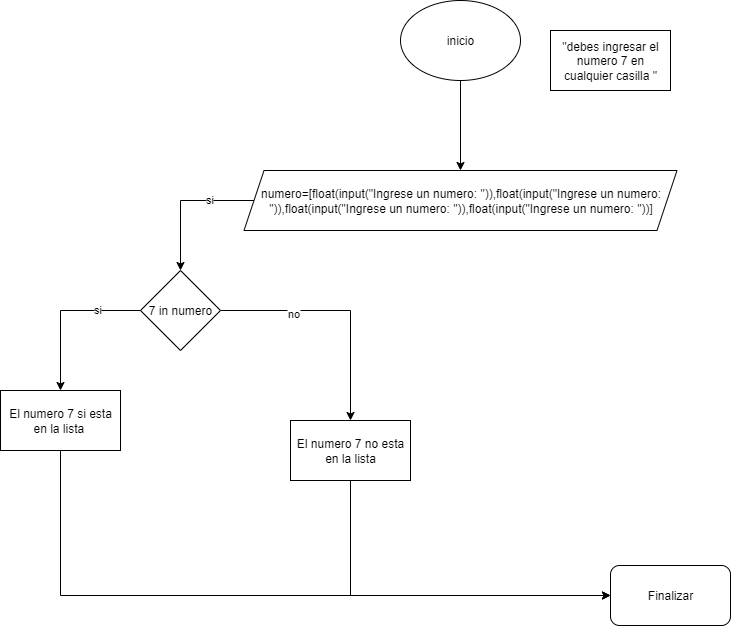

The diagram above was exported from draw.io. Its source (the exported page's mxGraphModel, read from the mxfile embedded in the PNG):
<mxGraphModel dx="1034" dy="570" grid="1" gridSize="10" guides="1" tooltips="1" connect="1" arrows="1" fold="1" page="1" pageScale="1" pageWidth="827" pageHeight="1169" background="#ffffff" math="0" shadow="0">
  <root>
    <mxCell id="0" />
    <mxCell id="1" parent="0" />
    <mxCell id="-35-n6Bwz0jEdGfn5Lgk-3" value="" style="edgeStyle=orthogonalEdgeStyle;rounded=0;orthogonalLoop=1;jettySize=auto;html=1;" edge="1" parent="1" source="-35-n6Bwz0jEdGfn5Lgk-1" target="-35-n6Bwz0jEdGfn5Lgk-2">
      <mxGeometry relative="1" as="geometry" />
    </mxCell>
    <mxCell id="-35-n6Bwz0jEdGfn5Lgk-1" value="inicio" style="ellipse;whiteSpace=wrap;html=1;" vertex="1" parent="1">
      <mxGeometry x="420" y="20" width="120" height="80" as="geometry" />
    </mxCell>
    <mxCell id="-35-n6Bwz0jEdGfn5Lgk-9" value="" style="edgeStyle=orthogonalEdgeStyle;rounded=0;orthogonalLoop=1;jettySize=auto;html=1;" edge="1" parent="1" source="-35-n6Bwz0jEdGfn5Lgk-2" target="-35-n6Bwz0jEdGfn5Lgk-8">
      <mxGeometry relative="1" as="geometry" />
    </mxCell>
    <mxCell id="-35-n6Bwz0jEdGfn5Lgk-15" value="si" style="edgeLabel;html=1;align=center;verticalAlign=middle;resizable=0;points=[];" vertex="1" connectable="0" parent="-35-n6Bwz0jEdGfn5Lgk-9">
      <mxGeometry x="-0.377" y="-2" relative="1" as="geometry">
        <mxPoint as="offset" />
      </mxGeometry>
    </mxCell>
    <mxCell id="-35-n6Bwz0jEdGfn5Lgk-2" value="numero=[float(input(&quot;Ingrese un numero: &quot;)),float(input(&quot;Ingrese un numero: &quot;)),float(input(&quot;Ingrese un numero: &quot;)),float(input(&quot;Ingrese un numero: &quot;))]" style="shape=parallelogram;perimeter=parallelogramPerimeter;whiteSpace=wrap;html=1;fixedSize=1;" vertex="1" parent="1">
      <mxGeometry x="263.5" y="190" width="433" height="60" as="geometry" />
    </mxCell>
    <mxCell id="-35-n6Bwz0jEdGfn5Lgk-7" value="&quot;debes ingresar el numero 7 en cualquier casilla &quot;" style="rounded=0;whiteSpace=wrap;html=1;" vertex="1" parent="1">
      <mxGeometry x="570" y="50" width="120" height="60" as="geometry" />
    </mxCell>
    <mxCell id="-35-n6Bwz0jEdGfn5Lgk-12" value="" style="edgeStyle=orthogonalEdgeStyle;rounded=0;orthogonalLoop=1;jettySize=auto;html=1;" edge="1" parent="1" source="-35-n6Bwz0jEdGfn5Lgk-8" target="-35-n6Bwz0jEdGfn5Lgk-11">
      <mxGeometry relative="1" as="geometry" />
    </mxCell>
    <mxCell id="-35-n6Bwz0jEdGfn5Lgk-16" value="si" style="edgeLabel;html=1;align=center;verticalAlign=middle;resizable=0;points=[];" vertex="1" connectable="0" parent="-35-n6Bwz0jEdGfn5Lgk-12">
      <mxGeometry x="-0.4475" y="-2" relative="1" as="geometry">
        <mxPoint as="offset" />
      </mxGeometry>
    </mxCell>
    <mxCell id="-35-n6Bwz0jEdGfn5Lgk-19" style="edgeStyle=orthogonalEdgeStyle;rounded=0;orthogonalLoop=1;jettySize=auto;html=1;" edge="1" parent="1" source="-35-n6Bwz0jEdGfn5Lgk-8" target="-35-n6Bwz0jEdGfn5Lgk-13">
      <mxGeometry relative="1" as="geometry" />
    </mxCell>
    <mxCell id="-35-n6Bwz0jEdGfn5Lgk-20" value="no" style="edgeLabel;html=1;align=center;verticalAlign=middle;resizable=0;points=[];" vertex="1" connectable="0" parent="-35-n6Bwz0jEdGfn5Lgk-19">
      <mxGeometry x="-0.4017" y="-2" relative="1" as="geometry">
        <mxPoint as="offset" />
      </mxGeometry>
    </mxCell>
    <mxCell id="-35-n6Bwz0jEdGfn5Lgk-8" value="7 in numero" style="rhombus;whiteSpace=wrap;html=1;" vertex="1" parent="1">
      <mxGeometry x="160" y="290" width="80" height="80" as="geometry" />
    </mxCell>
    <mxCell id="-35-n6Bwz0jEdGfn5Lgk-22" style="edgeStyle=orthogonalEdgeStyle;rounded=0;orthogonalLoop=1;jettySize=auto;html=1;entryX=0;entryY=0.5;entryDx=0;entryDy=0;" edge="1" parent="1" source="-35-n6Bwz0jEdGfn5Lgk-11" target="-35-n6Bwz0jEdGfn5Lgk-21">
      <mxGeometry relative="1" as="geometry">
        <Array as="points">
          <mxPoint x="80" y="615" />
        </Array>
      </mxGeometry>
    </mxCell>
    <mxCell id="-35-n6Bwz0jEdGfn5Lgk-11" value="El numero 7 si esta en la lista&amp;nbsp;" style="whiteSpace=wrap;html=1;" vertex="1" parent="1">
      <mxGeometry x="20" y="410" width="120" height="60" as="geometry" />
    </mxCell>
    <mxCell id="-35-n6Bwz0jEdGfn5Lgk-23" style="edgeStyle=orthogonalEdgeStyle;rounded=0;orthogonalLoop=1;jettySize=auto;html=1;entryX=0;entryY=0.5;entryDx=0;entryDy=0;" edge="1" parent="1" source="-35-n6Bwz0jEdGfn5Lgk-13" target="-35-n6Bwz0jEdGfn5Lgk-21">
      <mxGeometry relative="1" as="geometry">
        <Array as="points">
          <mxPoint x="370" y="615" />
        </Array>
      </mxGeometry>
    </mxCell>
    <mxCell id="-35-n6Bwz0jEdGfn5Lgk-13" value="El numero 7 no esta en la lista" style="whiteSpace=wrap;html=1;" vertex="1" parent="1">
      <mxGeometry x="310" y="440" width="120" height="60" as="geometry" />
    </mxCell>
    <mxCell id="-35-n6Bwz0jEdGfn5Lgk-21" value="Finalizar" style="rounded=1;whiteSpace=wrap;html=1;" vertex="1" parent="1">
      <mxGeometry x="630" y="585" width="120" height="60" as="geometry" />
    </mxCell>
  </root>
</mxGraphModel>